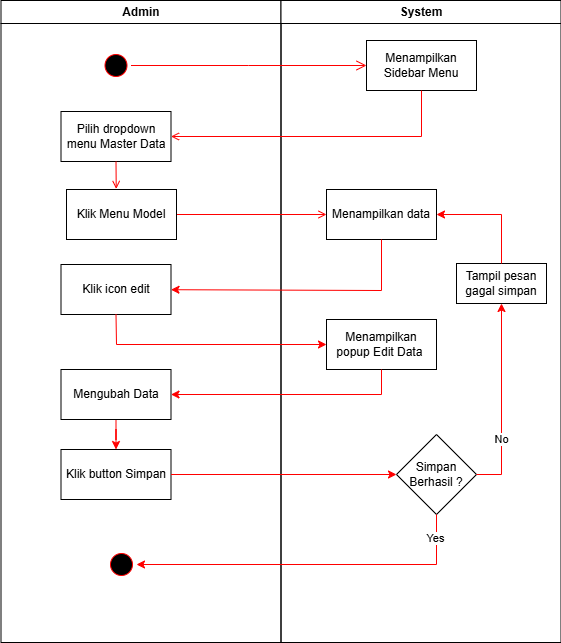

The diagram above was exported from draw.io. Its source (the exported page's mxGraphModel, read from the mxfile embedded in the PNG):
<mxGraphModel dx="1426" dy="701" grid="1" gridSize="10" guides="1" tooltips="1" connect="1" arrows="1" fold="1" page="1" pageScale="1" pageWidth="1169" pageHeight="826" background="none" math="0" shadow="0">
  <root>
    <mxCell id="0" />
    <mxCell id="1" parent="0" />
    <mxCell id="2" value="Admin" style="swimlane;whiteSpace=wrap" parent="1" vertex="1">
      <mxGeometry x="164.5" y="128" width="280" height="642" as="geometry" />
    </mxCell>
    <mxCell id="5" value="" style="ellipse;shape=startState;fillColor=#000000;strokeColor=#ff0000;" parent="2" vertex="1">
      <mxGeometry x="100" y="50" width="30" height="30" as="geometry" />
    </mxCell>
    <mxCell id="8" value="Pilih dropdown menu Master Data" style="whiteSpace=wrap;labelBorderColor=none;" parent="2" vertex="1">
      <mxGeometry x="60" y="111" width="110" height="50" as="geometry" />
    </mxCell>
    <mxCell id="PEra-HELvixHi5zM4oUO-58" value="Klik icon edit" style="rounded=0;whiteSpace=wrap;html=1;" parent="2" vertex="1">
      <mxGeometry x="60" y="264" width="110" height="50" as="geometry" />
    </mxCell>
    <mxCell id="PEra-HELvixHi5zM4oUO-64" value="" style="edgeStyle=orthogonalEdgeStyle;rounded=0;orthogonalLoop=1;jettySize=auto;html=1;strokeColor=#FF0000;" parent="2" source="PEra-HELvixHi5zM4oUO-62" target="PEra-HELvixHi5zM4oUO-63" edge="1">
      <mxGeometry relative="1" as="geometry" />
    </mxCell>
    <mxCell id="PEra-HELvixHi5zM4oUO-62" value="Mengubah Data" style="rounded=0;whiteSpace=wrap;html=1;" parent="2" vertex="1">
      <mxGeometry x="60" y="369" width="110" height="50" as="geometry" />
    </mxCell>
    <mxCell id="PEra-HELvixHi5zM4oUO-63" value="Klik button Simpan" style="rounded=0;whiteSpace=wrap;html=1;" parent="2" vertex="1">
      <mxGeometry x="60" y="449" width="110" height="50" as="geometry" />
    </mxCell>
    <mxCell id="PEra-HELvixHi5zM4oUO-73" value="" style="ellipse;shape=startState;fillColor=#000000;strokeColor=#ff0000;" parent="2" vertex="1">
      <mxGeometry x="105.5" y="549" width="30" height="30" as="geometry" />
    </mxCell>
    <mxCell id="3" value="System" style="swimlane;whiteSpace=wrap" parent="1" vertex="1">
      <mxGeometry x="444.5" y="128" width="280" height="642" as="geometry" />
    </mxCell>
    <mxCell id="7" value="Menampilkan Sidebar Menu" style="verticalAlign=middle;horizontal=1;whiteSpace=wrap;align=center;labelPosition=center;verticalLabelPosition=middle;" parent="3" vertex="1">
      <mxGeometry x="85.5" y="40" width="110" height="50" as="geometry" />
    </mxCell>
    <mxCell id="PEra-HELvixHi5zM4oUO-56" value="Menampilkan data" style="rounded=0;whiteSpace=wrap;html=1;" parent="3" vertex="1">
      <mxGeometry x="45.5" y="189" width="110" height="50" as="geometry" />
    </mxCell>
    <mxCell id="PEra-HELvixHi5zM4oUO-60" value="Menampilkan popup Edit Data&amp;nbsp;" style="rounded=0;whiteSpace=wrap;html=1;" parent="3" vertex="1">
      <mxGeometry x="45.5" y="319" width="110" height="50" as="geometry" />
    </mxCell>
    <mxCell id="PEra-HELvixHi5zM4oUO-68" value="Simpan Berhasil ?" style="rhombus;whiteSpace=wrap;html=1;" parent="3" vertex="1">
      <mxGeometry x="115.5" y="434" width="80" height="80" as="geometry" />
    </mxCell>
    <mxCell id="PEra-HELvixHi5zM4oUO-78" value="Tampil pesan gagal simpan" style="rounded=0;whiteSpace=wrap;html=1;" parent="3" vertex="1">
      <mxGeometry x="175.5" y="263" width="90" height="40" as="geometry" />
    </mxCell>
    <mxCell id="PEra-HELvixHi5zM4oUO-77" value="" style="edgeStyle=orthogonalEdgeStyle;rounded=0;orthogonalLoop=1;jettySize=auto;html=1;strokeColor=#FF0000;exitX=1;exitY=0.5;exitDx=0;exitDy=0;" parent="3" source="PEra-HELvixHi5zM4oUO-68" target="PEra-HELvixHi5zM4oUO-78" edge="1">
      <mxGeometry relative="1" as="geometry">
        <mxPoint x="-99.5" y="484" as="sourcePoint" />
        <mxPoint x="215.5" y="380" as="targetPoint" />
      </mxGeometry>
    </mxCell>
    <mxCell id="PEra-HELvixHi5zM4oUO-79" value="No" style="edgeLabel;html=1;align=center;verticalAlign=middle;resizable=0;points=[];" parent="PEra-HELvixHi5zM4oUO-77" vertex="1" connectable="0">
      <mxGeometry x="-0.3804" y="1" relative="1" as="geometry">
        <mxPoint as="offset" />
      </mxGeometry>
    </mxCell>
    <mxCell id="PEra-HELvixHi5zM4oUO-80" value="" style="edgeStyle=orthogonalEdgeStyle;rounded=0;orthogonalLoop=1;jettySize=auto;html=1;strokeColor=#FF0000;exitX=0.5;exitY=0;exitDx=0;exitDy=0;entryX=1;entryY=0.5;entryDx=0;entryDy=0;" parent="3" source="PEra-HELvixHi5zM4oUO-78" target="PEra-HELvixHi5zM4oUO-56" edge="1">
      <mxGeometry relative="1" as="geometry">
        <mxPoint x="205" y="484" as="sourcePoint" />
        <mxPoint x="231" y="313" as="targetPoint" />
      </mxGeometry>
    </mxCell>
    <mxCell id="6" value="" style="edgeStyle=elbowEdgeStyle;elbow=horizontal;verticalAlign=bottom;endArrow=open;endSize=8;strokeColor=#FF0000;endFill=1;rounded=0" parent="1" source="5" target="7" edge="1">
      <mxGeometry x="264.5" y="168" as="geometry">
        <mxPoint x="279.5" y="238" as="targetPoint" />
      </mxGeometry>
    </mxCell>
    <mxCell id="9" value="" style="endArrow=open;strokeColor=#FF0000;endFill=1;rounded=0;exitX=0.5;exitY=1;exitDx=0;exitDy=0;" parent="1" source="7" target="8" edge="1">
      <mxGeometry relative="1" as="geometry">
        <Array as="points">
          <mxPoint x="585" y="264" />
        </Array>
      </mxGeometry>
    </mxCell>
    <mxCell id="PEra-HELvixHi5zM4oUO-47" value="" style="endArrow=open;strokeColor=#FF0000;endFill=1;rounded=0;exitX=0.5;exitY=1;exitDx=0;exitDy=0;entryX=0;entryY=0.5;entryDx=0;entryDy=0;" parent="1" source="bU8qxR6DLqZZ-dy6NPzQ-9" target="PEra-HELvixHi5zM4oUO-56" edge="1">
      <mxGeometry relative="1" as="geometry">
        <mxPoint x="334.5" y="342" as="sourcePoint" />
        <mxPoint x="545" y="365" as="targetPoint" />
        <Array as="points">
          <mxPoint x="280" y="342" />
        </Array>
      </mxGeometry>
    </mxCell>
    <mxCell id="PEra-HELvixHi5zM4oUO-57" value="" style="endArrow=classic;html=1;rounded=0;exitX=0.5;exitY=1;exitDx=0;exitDy=0;strokeColor=#FF0000;" parent="1" source="PEra-HELvixHi5zM4oUO-56" target="PEra-HELvixHi5zM4oUO-58" edge="1">
      <mxGeometry width="50" height="50" relative="1" as="geometry">
        <mxPoint x="500" y="497" as="sourcePoint" />
        <mxPoint x="550" y="447" as="targetPoint" />
        <Array as="points">
          <mxPoint x="545" y="418" />
        </Array>
      </mxGeometry>
    </mxCell>
    <mxCell id="PEra-HELvixHi5zM4oUO-59" value="" style="endArrow=classic;html=1;rounded=0;exitX=0.5;exitY=1;exitDx=0;exitDy=0;strokeColor=#FF0000;" parent="1" source="PEra-HELvixHi5zM4oUO-58" target="PEra-HELvixHi5zM4oUO-60" edge="1">
      <mxGeometry width="50" height="50" relative="1" as="geometry">
        <mxPoint x="595" y="377" as="sourcePoint" />
        <mxPoint x="350" y="497" as="targetPoint" />
        <Array as="points">
          <mxPoint x="280" y="472" />
        </Array>
      </mxGeometry>
    </mxCell>
    <mxCell id="PEra-HELvixHi5zM4oUO-61" value="" style="endArrow=classic;html=1;rounded=0;exitX=0.5;exitY=1;exitDx=0;exitDy=0;strokeColor=#FF0000;" parent="1" source="PEra-HELvixHi5zM4oUO-60" target="PEra-HELvixHi5zM4oUO-62" edge="1">
      <mxGeometry width="50" height="50" relative="1" as="geometry">
        <mxPoint x="290" y="452" as="sourcePoint" />
        <mxPoint x="300" y="537" as="targetPoint" />
        <Array as="points">
          <mxPoint x="545" y="522" />
        </Array>
      </mxGeometry>
    </mxCell>
    <mxCell id="PEra-HELvixHi5zM4oUO-67" value="" style="edgeStyle=orthogonalEdgeStyle;rounded=0;orthogonalLoop=1;jettySize=auto;html=1;strokeColor=#FF0000;exitX=1;exitY=0.5;exitDx=0;exitDy=0;" parent="1" source="PEra-HELvixHi5zM4oUO-63" target="PEra-HELvixHi5zM4oUO-68" edge="1">
      <mxGeometry relative="1" as="geometry">
        <mxPoint x="289.5" y="557" as="sourcePoint" />
        <mxPoint x="520" y="602" as="targetPoint" />
      </mxGeometry>
    </mxCell>
    <mxCell id="PEra-HELvixHi5zM4oUO-72" value="" style="edgeStyle=orthogonalEdgeStyle;rounded=0;orthogonalLoop=1;jettySize=auto;html=1;entryX=1;entryY=0.5;entryDx=0;entryDy=0;strokeColor=light-dark(#ff0000, #ededed);" parent="1" source="PEra-HELvixHi5zM4oUO-68" target="PEra-HELvixHi5zM4oUO-73" edge="1">
      <mxGeometry relative="1" as="geometry">
        <mxPoint x="600" y="732" as="targetPoint" />
        <Array as="points">
          <mxPoint x="600" y="692" />
        </Array>
      </mxGeometry>
    </mxCell>
    <mxCell id="PEra-HELvixHi5zM4oUO-74" value="Yes" style="edgeLabel;html=1;align=center;verticalAlign=middle;resizable=0;points=[];" parent="PEra-HELvixHi5zM4oUO-72" vertex="1" connectable="0">
      <mxGeometry x="-0.871" y="-2" relative="1" as="geometry">
        <mxPoint as="offset" />
      </mxGeometry>
    </mxCell>
    <mxCell id="bU8qxR6DLqZZ-dy6NPzQ-9" value="Klik Menu Model" style="whiteSpace=wrap;labelBorderColor=none;" vertex="1" parent="1">
      <mxGeometry x="230" y="317" width="110" height="50" as="geometry" />
    </mxCell>
    <mxCell id="bU8qxR6DLqZZ-dy6NPzQ-10" value="" style="endArrow=open;strokeColor=#FF0000;endFill=1;rounded=0;exitX=0.5;exitY=1;exitDx=0;exitDy=0;entryX=0.452;entryY=-0.011;entryDx=0;entryDy=0;entryPerimeter=0;" edge="1" parent="1" source="8" target="bU8qxR6DLqZZ-dy6NPzQ-9">
      <mxGeometry relative="1" as="geometry">
        <mxPoint x="280" y="289" as="sourcePoint" />
        <mxPoint x="490" y="320" as="targetPoint" />
        <Array as="points" />
      </mxGeometry>
    </mxCell>
  </root>
</mxGraphModel>